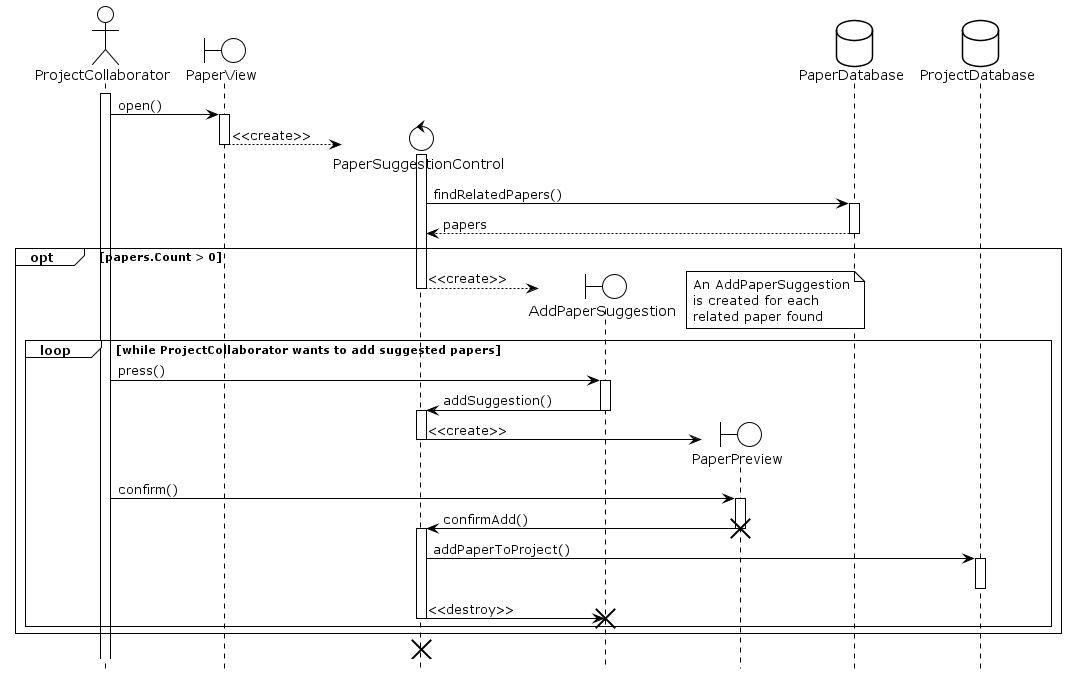

The diagram above was rendered by PlantUML. Its source (embedded in the PNG):
@startuml AddSuggestedPaper
!theme plain
hide footbox
actor ProjectCollaborator as pc
boundary PaperView as pv
control PaperSuggestionControl as psc
boundary AddPaperSuggestion as aps
boundary PaperPreview as pp
database PaperDatabase as pd
database ProjectDatabase as pd2

activate pc

pc -> pv : open()
activate pv

create psc
pv --> psc : <<create>>
activate psc
deactivate pv

psc -> pd : findRelatedPapers()
activate pd
pd --> psc : papers
deactivate pd

opt papers.Count > 0

	create aps
	psc --> aps : <<create>>
	deactivate psc
	
	note right
	An AddPaperSuggestion
	is created for each
	related paper found
	end note

	loop while ProjectCollaborator wants to add suggested papers

		pc -> aps : press()
		activate aps

		aps -> psc : addSuggestion()
		deactivate aps
		activate psc

		create pp
		psc -> pp : <<create>>
		deactivate psc

		pc -> pp : confirm()
		activate pp

		pp -> psc : confirmAdd()
		destroy pp
		activate psc

		psc -> pd2 : addPaperToProject()
		activate pd2
		deactivate pd2

		psc -> aps : <<destroy>>
		deactivate psc
		destroy aps

	end
end

destroy psc
@enduml